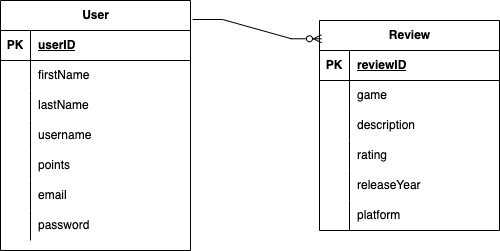

The diagram above was exported from draw.io. Its source (the exported page's mxGraphModel, read from the mxfile embedded in the PNG):
<mxGraphModel dx="1194" dy="531" grid="1" gridSize="10" guides="1" tooltips="1" connect="1" arrows="1" fold="1" page="1" pageScale="1" pageWidth="827" pageHeight="1169" math="0" shadow="0">
  <root>
    <mxCell id="0" />
    <mxCell id="1" parent="0" />
    <mxCell id="XfG-DkLkQm4RdVPs3Suq-90" value="Review" style="shape=table;startSize=30;container=1;collapsible=1;childLayout=tableLayout;fixedRows=1;rowLines=0;fontStyle=1;align=center;resizeLast=1;html=1;" vertex="1" parent="1">
      <mxGeometry x="509" y="160" width="180" height="210" as="geometry" />
    </mxCell>
    <mxCell id="XfG-DkLkQm4RdVPs3Suq-91" value="" style="shape=tableRow;horizontal=0;startSize=0;swimlaneHead=0;swimlaneBody=0;fillColor=none;collapsible=0;dropTarget=0;points=[[0,0.5],[1,0.5]];portConstraint=eastwest;top=0;left=0;right=0;bottom=1;" vertex="1" parent="XfG-DkLkQm4RdVPs3Suq-90">
      <mxGeometry y="30" width="180" height="30" as="geometry" />
    </mxCell>
    <mxCell id="XfG-DkLkQm4RdVPs3Suq-92" value="PK" style="shape=partialRectangle;connectable=0;fillColor=none;top=0;left=0;bottom=0;right=0;fontStyle=1;overflow=hidden;whiteSpace=wrap;html=1;" vertex="1" parent="XfG-DkLkQm4RdVPs3Suq-91">
      <mxGeometry width="30" height="30" as="geometry">
        <mxRectangle width="30" height="30" as="alternateBounds" />
      </mxGeometry>
    </mxCell>
    <mxCell id="XfG-DkLkQm4RdVPs3Suq-93" value="reviewID" style="shape=partialRectangle;connectable=0;fillColor=none;top=0;left=0;bottom=0;right=0;align=left;spacingLeft=6;fontStyle=5;overflow=hidden;whiteSpace=wrap;html=1;" vertex="1" parent="XfG-DkLkQm4RdVPs3Suq-91">
      <mxGeometry x="30" width="150" height="30" as="geometry">
        <mxRectangle width="150" height="30" as="alternateBounds" />
      </mxGeometry>
    </mxCell>
    <mxCell id="XfG-DkLkQm4RdVPs3Suq-94" value="" style="shape=tableRow;horizontal=0;startSize=0;swimlaneHead=0;swimlaneBody=0;fillColor=none;collapsible=0;dropTarget=0;points=[[0,0.5],[1,0.5]];portConstraint=eastwest;top=0;left=0;right=0;bottom=0;" vertex="1" parent="XfG-DkLkQm4RdVPs3Suq-90">
      <mxGeometry y="60" width="180" height="30" as="geometry" />
    </mxCell>
    <mxCell id="XfG-DkLkQm4RdVPs3Suq-95" value="" style="shape=partialRectangle;connectable=0;fillColor=none;top=0;left=0;bottom=0;right=0;editable=1;overflow=hidden;whiteSpace=wrap;html=1;" vertex="1" parent="XfG-DkLkQm4RdVPs3Suq-94">
      <mxGeometry width="30" height="30" as="geometry">
        <mxRectangle width="30" height="30" as="alternateBounds" />
      </mxGeometry>
    </mxCell>
    <mxCell id="XfG-DkLkQm4RdVPs3Suq-96" value="game" style="shape=partialRectangle;connectable=0;fillColor=none;top=0;left=0;bottom=0;right=0;align=left;spacingLeft=6;overflow=hidden;whiteSpace=wrap;html=1;" vertex="1" parent="XfG-DkLkQm4RdVPs3Suq-94">
      <mxGeometry x="30" width="150" height="30" as="geometry">
        <mxRectangle width="150" height="30" as="alternateBounds" />
      </mxGeometry>
    </mxCell>
    <mxCell id="XfG-DkLkQm4RdVPs3Suq-97" value="" style="shape=tableRow;horizontal=0;startSize=0;swimlaneHead=0;swimlaneBody=0;fillColor=none;collapsible=0;dropTarget=0;points=[[0,0.5],[1,0.5]];portConstraint=eastwest;top=0;left=0;right=0;bottom=0;" vertex="1" parent="XfG-DkLkQm4RdVPs3Suq-90">
      <mxGeometry y="90" width="180" height="30" as="geometry" />
    </mxCell>
    <mxCell id="XfG-DkLkQm4RdVPs3Suq-98" value="" style="shape=partialRectangle;connectable=0;fillColor=none;top=0;left=0;bottom=0;right=0;editable=1;overflow=hidden;whiteSpace=wrap;html=1;" vertex="1" parent="XfG-DkLkQm4RdVPs3Suq-97">
      <mxGeometry width="30" height="30" as="geometry">
        <mxRectangle width="30" height="30" as="alternateBounds" />
      </mxGeometry>
    </mxCell>
    <mxCell id="XfG-DkLkQm4RdVPs3Suq-99" value="description" style="shape=partialRectangle;connectable=0;fillColor=none;top=0;left=0;bottom=0;right=0;align=left;spacingLeft=6;overflow=hidden;whiteSpace=wrap;html=1;" vertex="1" parent="XfG-DkLkQm4RdVPs3Suq-97">
      <mxGeometry x="30" width="150" height="30" as="geometry">
        <mxRectangle width="150" height="30" as="alternateBounds" />
      </mxGeometry>
    </mxCell>
    <mxCell id="XfG-DkLkQm4RdVPs3Suq-100" value="" style="shape=tableRow;horizontal=0;startSize=0;swimlaneHead=0;swimlaneBody=0;fillColor=none;collapsible=0;dropTarget=0;points=[[0,0.5],[1,0.5]];portConstraint=eastwest;top=0;left=0;right=0;bottom=0;" vertex="1" parent="XfG-DkLkQm4RdVPs3Suq-90">
      <mxGeometry y="120" width="180" height="30" as="geometry" />
    </mxCell>
    <mxCell id="XfG-DkLkQm4RdVPs3Suq-101" value="" style="shape=partialRectangle;connectable=0;fillColor=none;top=0;left=0;bottom=0;right=0;editable=1;overflow=hidden;whiteSpace=wrap;html=1;" vertex="1" parent="XfG-DkLkQm4RdVPs3Suq-100">
      <mxGeometry width="30" height="30" as="geometry">
        <mxRectangle width="30" height="30" as="alternateBounds" />
      </mxGeometry>
    </mxCell>
    <mxCell id="XfG-DkLkQm4RdVPs3Suq-102" value="rating" style="shape=partialRectangle;connectable=0;fillColor=none;top=0;left=0;bottom=0;right=0;align=left;spacingLeft=6;overflow=hidden;whiteSpace=wrap;html=1;" vertex="1" parent="XfG-DkLkQm4RdVPs3Suq-100">
      <mxGeometry x="30" width="150" height="30" as="geometry">
        <mxRectangle width="150" height="30" as="alternateBounds" />
      </mxGeometry>
    </mxCell>
    <mxCell id="XfG-DkLkQm4RdVPs3Suq-103" value="" style="shape=tableRow;horizontal=0;startSize=0;swimlaneHead=0;swimlaneBody=0;fillColor=none;collapsible=0;dropTarget=0;points=[[0,0.5],[1,0.5]];portConstraint=eastwest;top=0;left=0;right=0;bottom=0;" vertex="1" parent="XfG-DkLkQm4RdVPs3Suq-90">
      <mxGeometry y="150" width="180" height="30" as="geometry" />
    </mxCell>
    <mxCell id="XfG-DkLkQm4RdVPs3Suq-104" value="" style="shape=partialRectangle;connectable=0;fillColor=none;top=0;left=0;bottom=0;right=0;editable=1;overflow=hidden;whiteSpace=wrap;html=1;" vertex="1" parent="XfG-DkLkQm4RdVPs3Suq-103">
      <mxGeometry width="30" height="30" as="geometry">
        <mxRectangle width="30" height="30" as="alternateBounds" />
      </mxGeometry>
    </mxCell>
    <mxCell id="XfG-DkLkQm4RdVPs3Suq-105" value="releaseYear" style="shape=partialRectangle;connectable=0;fillColor=none;top=0;left=0;bottom=0;right=0;align=left;spacingLeft=6;overflow=hidden;whiteSpace=wrap;html=1;" vertex="1" parent="XfG-DkLkQm4RdVPs3Suq-103">
      <mxGeometry x="30" width="150" height="30" as="geometry">
        <mxRectangle width="150" height="30" as="alternateBounds" />
      </mxGeometry>
    </mxCell>
    <mxCell id="XfG-DkLkQm4RdVPs3Suq-106" value="" style="shape=tableRow;horizontal=0;startSize=0;swimlaneHead=0;swimlaneBody=0;fillColor=none;collapsible=0;dropTarget=0;points=[[0,0.5],[1,0.5]];portConstraint=eastwest;top=0;left=0;right=0;bottom=0;" vertex="1" parent="XfG-DkLkQm4RdVPs3Suq-90">
      <mxGeometry y="180" width="180" height="30" as="geometry" />
    </mxCell>
    <mxCell id="XfG-DkLkQm4RdVPs3Suq-107" value="" style="shape=partialRectangle;connectable=0;fillColor=none;top=0;left=0;bottom=0;right=0;editable=1;overflow=hidden;whiteSpace=wrap;html=1;" vertex="1" parent="XfG-DkLkQm4RdVPs3Suq-106">
      <mxGeometry width="30" height="30" as="geometry">
        <mxRectangle width="30" height="30" as="alternateBounds" />
      </mxGeometry>
    </mxCell>
    <mxCell id="XfG-DkLkQm4RdVPs3Suq-108" value="platform" style="shape=partialRectangle;connectable=0;fillColor=none;top=0;left=0;bottom=0;right=0;align=left;spacingLeft=6;overflow=hidden;whiteSpace=wrap;html=1;" vertex="1" parent="XfG-DkLkQm4RdVPs3Suq-106">
      <mxGeometry x="30" width="150" height="30" as="geometry">
        <mxRectangle width="150" height="30" as="alternateBounds" />
      </mxGeometry>
    </mxCell>
    <mxCell id="XfG-DkLkQm4RdVPs3Suq-109" value="" style="edgeStyle=entityRelationEdgeStyle;fontSize=12;html=1;endArrow=ERzeroToMany;endFill=1;rounded=0;exitX=1.011;exitY=0.076;exitDx=0;exitDy=0;exitPerimeter=0;entryX=0.011;entryY=0.087;entryDx=0;entryDy=0;entryPerimeter=0;" edge="1" parent="1" source="XfG-DkLkQm4RdVPs3Suq-110" target="XfG-DkLkQm4RdVPs3Suq-90">
      <mxGeometry width="100" height="100" relative="1" as="geometry">
        <mxPoint x="339" y="189.9999999999999" as="sourcePoint" />
        <mxPoint x="503.77" y="249.67999999999995" as="targetPoint" />
      </mxGeometry>
    </mxCell>
    <mxCell id="XfG-DkLkQm4RdVPs3Suq-110" value="User" style="shape=table;startSize=30;container=1;collapsible=1;childLayout=tableLayout;fixedRows=1;rowLines=0;fontStyle=1;align=center;resizeLast=1;html=1;" vertex="1" parent="1">
      <mxGeometry x="190" y="140" width="190" height="250" as="geometry" />
    </mxCell>
    <mxCell id="XfG-DkLkQm4RdVPs3Suq-111" value="" style="shape=tableRow;horizontal=0;startSize=0;swimlaneHead=0;swimlaneBody=0;fillColor=none;collapsible=0;dropTarget=0;points=[[0,0.5],[1,0.5]];portConstraint=eastwest;top=0;left=0;right=0;bottom=1;" vertex="1" parent="XfG-DkLkQm4RdVPs3Suq-110">
      <mxGeometry y="30" width="190" height="30" as="geometry" />
    </mxCell>
    <mxCell id="XfG-DkLkQm4RdVPs3Suq-112" value="PK" style="shape=partialRectangle;connectable=0;fillColor=none;top=0;left=0;bottom=0;right=0;fontStyle=1;overflow=hidden;whiteSpace=wrap;html=1;" vertex="1" parent="XfG-DkLkQm4RdVPs3Suq-111">
      <mxGeometry width="30" height="30" as="geometry">
        <mxRectangle width="30" height="30" as="alternateBounds" />
      </mxGeometry>
    </mxCell>
    <mxCell id="XfG-DkLkQm4RdVPs3Suq-113" value="userID" style="shape=partialRectangle;connectable=0;fillColor=none;top=0;left=0;bottom=0;right=0;align=left;spacingLeft=6;fontStyle=5;overflow=hidden;whiteSpace=wrap;html=1;" vertex="1" parent="XfG-DkLkQm4RdVPs3Suq-111">
      <mxGeometry x="30" width="160" height="30" as="geometry">
        <mxRectangle width="160" height="30" as="alternateBounds" />
      </mxGeometry>
    </mxCell>
    <mxCell id="XfG-DkLkQm4RdVPs3Suq-114" value="" style="shape=tableRow;horizontal=0;startSize=0;swimlaneHead=0;swimlaneBody=0;fillColor=none;collapsible=0;dropTarget=0;points=[[0,0.5],[1,0.5]];portConstraint=eastwest;top=0;left=0;right=0;bottom=0;" vertex="1" parent="XfG-DkLkQm4RdVPs3Suq-110">
      <mxGeometry y="60" width="190" height="30" as="geometry" />
    </mxCell>
    <mxCell id="XfG-DkLkQm4RdVPs3Suq-115" value="" style="shape=partialRectangle;connectable=0;fillColor=none;top=0;left=0;bottom=0;right=0;editable=1;overflow=hidden;whiteSpace=wrap;html=1;" vertex="1" parent="XfG-DkLkQm4RdVPs3Suq-114">
      <mxGeometry width="30" height="30" as="geometry">
        <mxRectangle width="30" height="30" as="alternateBounds" />
      </mxGeometry>
    </mxCell>
    <mxCell id="XfG-DkLkQm4RdVPs3Suq-116" value="firstName" style="shape=partialRectangle;connectable=0;fillColor=none;top=0;left=0;bottom=0;right=0;align=left;spacingLeft=6;overflow=hidden;whiteSpace=wrap;html=1;" vertex="1" parent="XfG-DkLkQm4RdVPs3Suq-114">
      <mxGeometry x="30" width="160" height="30" as="geometry">
        <mxRectangle width="160" height="30" as="alternateBounds" />
      </mxGeometry>
    </mxCell>
    <mxCell id="XfG-DkLkQm4RdVPs3Suq-117" value="" style="shape=tableRow;horizontal=0;startSize=0;swimlaneHead=0;swimlaneBody=0;fillColor=none;collapsible=0;dropTarget=0;points=[[0,0.5],[1,0.5]];portConstraint=eastwest;top=0;left=0;right=0;bottom=0;" vertex="1" parent="XfG-DkLkQm4RdVPs3Suq-110">
      <mxGeometry y="90" width="190" height="30" as="geometry" />
    </mxCell>
    <mxCell id="XfG-DkLkQm4RdVPs3Suq-118" value="" style="shape=partialRectangle;connectable=0;fillColor=none;top=0;left=0;bottom=0;right=0;editable=1;overflow=hidden;whiteSpace=wrap;html=1;" vertex="1" parent="XfG-DkLkQm4RdVPs3Suq-117">
      <mxGeometry width="30" height="30" as="geometry">
        <mxRectangle width="30" height="30" as="alternateBounds" />
      </mxGeometry>
    </mxCell>
    <mxCell id="XfG-DkLkQm4RdVPs3Suq-119" value="lastName" style="shape=partialRectangle;connectable=0;fillColor=none;top=0;left=0;bottom=0;right=0;align=left;spacingLeft=6;overflow=hidden;whiteSpace=wrap;html=1;" vertex="1" parent="XfG-DkLkQm4RdVPs3Suq-117">
      <mxGeometry x="30" width="160" height="30" as="geometry">
        <mxRectangle width="160" height="30" as="alternateBounds" />
      </mxGeometry>
    </mxCell>
    <mxCell id="XfG-DkLkQm4RdVPs3Suq-120" value="" style="shape=tableRow;horizontal=0;startSize=0;swimlaneHead=0;swimlaneBody=0;fillColor=none;collapsible=0;dropTarget=0;points=[[0,0.5],[1,0.5]];portConstraint=eastwest;top=0;left=0;right=0;bottom=0;" vertex="1" parent="XfG-DkLkQm4RdVPs3Suq-110">
      <mxGeometry y="120" width="190" height="30" as="geometry" />
    </mxCell>
    <mxCell id="XfG-DkLkQm4RdVPs3Suq-121" value="" style="shape=partialRectangle;connectable=0;fillColor=none;top=0;left=0;bottom=0;right=0;editable=1;overflow=hidden;whiteSpace=wrap;html=1;" vertex="1" parent="XfG-DkLkQm4RdVPs3Suq-120">
      <mxGeometry width="30" height="30" as="geometry">
        <mxRectangle width="30" height="30" as="alternateBounds" />
      </mxGeometry>
    </mxCell>
    <mxCell id="XfG-DkLkQm4RdVPs3Suq-122" value="username" style="shape=partialRectangle;connectable=0;fillColor=none;top=0;left=0;bottom=0;right=0;align=left;spacingLeft=6;overflow=hidden;whiteSpace=wrap;html=1;" vertex="1" parent="XfG-DkLkQm4RdVPs3Suq-120">
      <mxGeometry x="30" width="160" height="30" as="geometry">
        <mxRectangle width="160" height="30" as="alternateBounds" />
      </mxGeometry>
    </mxCell>
    <mxCell id="XfG-DkLkQm4RdVPs3Suq-123" value="" style="shape=tableRow;horizontal=0;startSize=0;swimlaneHead=0;swimlaneBody=0;fillColor=none;collapsible=0;dropTarget=0;points=[[0,0.5],[1,0.5]];portConstraint=eastwest;top=0;left=0;right=0;bottom=0;" vertex="1" parent="XfG-DkLkQm4RdVPs3Suq-110">
      <mxGeometry y="150" width="190" height="30" as="geometry" />
    </mxCell>
    <mxCell id="XfG-DkLkQm4RdVPs3Suq-124" value="" style="shape=partialRectangle;connectable=0;fillColor=none;top=0;left=0;bottom=0;right=0;editable=1;overflow=hidden;whiteSpace=wrap;html=1;" vertex="1" parent="XfG-DkLkQm4RdVPs3Suq-123">
      <mxGeometry width="30" height="30" as="geometry">
        <mxRectangle width="30" height="30" as="alternateBounds" />
      </mxGeometry>
    </mxCell>
    <mxCell id="XfG-DkLkQm4RdVPs3Suq-125" value="points" style="shape=partialRectangle;connectable=0;fillColor=none;top=0;left=0;bottom=0;right=0;align=left;spacingLeft=6;overflow=hidden;whiteSpace=wrap;html=1;" vertex="1" parent="XfG-DkLkQm4RdVPs3Suq-123">
      <mxGeometry x="30" width="160" height="30" as="geometry">
        <mxRectangle width="160" height="30" as="alternateBounds" />
      </mxGeometry>
    </mxCell>
    <mxCell id="XfG-DkLkQm4RdVPs3Suq-126" value="" style="shape=tableRow;horizontal=0;startSize=0;swimlaneHead=0;swimlaneBody=0;fillColor=none;collapsible=0;dropTarget=0;points=[[0,0.5],[1,0.5]];portConstraint=eastwest;top=0;left=0;right=0;bottom=0;" vertex="1" parent="XfG-DkLkQm4RdVPs3Suq-110">
      <mxGeometry y="180" width="190" height="30" as="geometry" />
    </mxCell>
    <mxCell id="XfG-DkLkQm4RdVPs3Suq-127" value="" style="shape=partialRectangle;connectable=0;fillColor=none;top=0;left=0;bottom=0;right=0;editable=1;overflow=hidden;whiteSpace=wrap;html=1;" vertex="1" parent="XfG-DkLkQm4RdVPs3Suq-126">
      <mxGeometry width="30" height="30" as="geometry">
        <mxRectangle width="30" height="30" as="alternateBounds" />
      </mxGeometry>
    </mxCell>
    <mxCell id="XfG-DkLkQm4RdVPs3Suq-128" value="email" style="shape=partialRectangle;connectable=0;fillColor=none;top=0;left=0;bottom=0;right=0;align=left;spacingLeft=6;overflow=hidden;whiteSpace=wrap;html=1;" vertex="1" parent="XfG-DkLkQm4RdVPs3Suq-126">
      <mxGeometry x="30" width="160" height="30" as="geometry">
        <mxRectangle width="160" height="30" as="alternateBounds" />
      </mxGeometry>
    </mxCell>
    <mxCell id="XfG-DkLkQm4RdVPs3Suq-129" value="" style="shape=tableRow;horizontal=0;startSize=0;swimlaneHead=0;swimlaneBody=0;fillColor=none;collapsible=0;dropTarget=0;points=[[0,0.5],[1,0.5]];portConstraint=eastwest;top=0;left=0;right=0;bottom=0;" vertex="1" parent="XfG-DkLkQm4RdVPs3Suq-110">
      <mxGeometry y="210" width="190" height="30" as="geometry" />
    </mxCell>
    <mxCell id="XfG-DkLkQm4RdVPs3Suq-130" value="" style="shape=partialRectangle;connectable=0;fillColor=none;top=0;left=0;bottom=0;right=0;editable=1;overflow=hidden;whiteSpace=wrap;html=1;" vertex="1" parent="XfG-DkLkQm4RdVPs3Suq-129">
      <mxGeometry width="30" height="30" as="geometry">
        <mxRectangle width="30" height="30" as="alternateBounds" />
      </mxGeometry>
    </mxCell>
    <mxCell id="XfG-DkLkQm4RdVPs3Suq-131" value="password" style="shape=partialRectangle;connectable=0;fillColor=none;top=0;left=0;bottom=0;right=0;align=left;spacingLeft=6;overflow=hidden;whiteSpace=wrap;html=1;" vertex="1" parent="XfG-DkLkQm4RdVPs3Suq-129">
      <mxGeometry x="30" width="160" height="30" as="geometry">
        <mxRectangle width="160" height="30" as="alternateBounds" />
      </mxGeometry>
    </mxCell>
  </root>
</mxGraphModel>